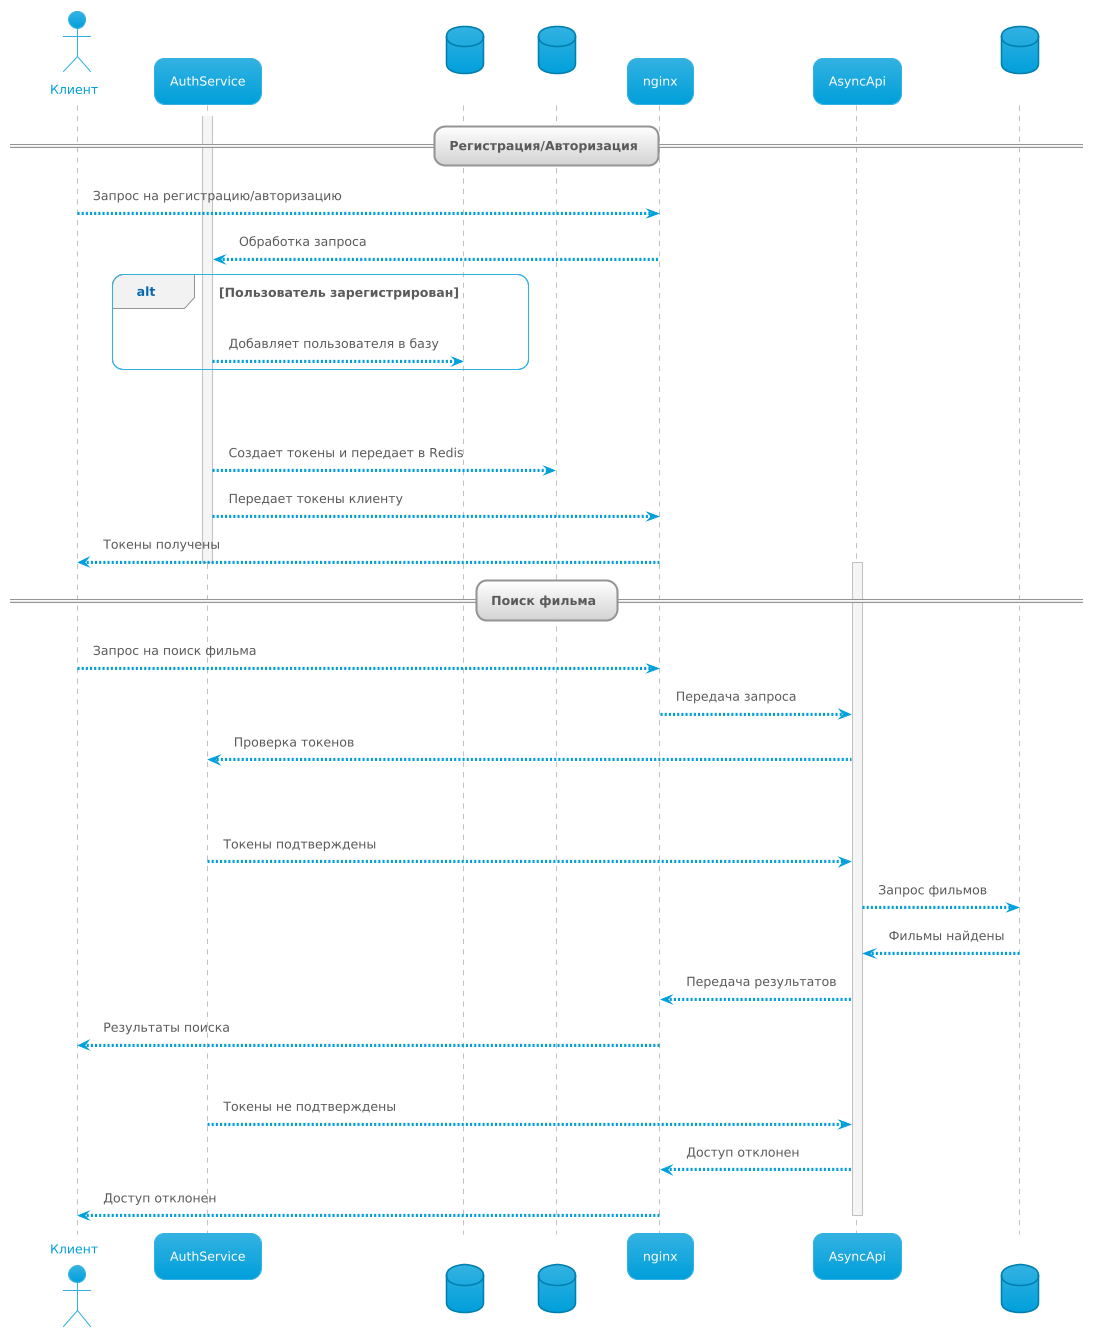

The diagram above was rendered by PlantUML. Its source (embedded in the PNG):
@startuml
!theme bluegray
skinparam componentStyle uml2

== Регистрация/Авторизация ==
actor Клиент as client
activate AuthService
database PostgresAuth
database Redis

client --> nginx: Запрос на регистрацию/авторизацию
nginx --> AuthService: Обработка запроса
alt Пользователь зарегистрирован
    AuthService --> PostgresAuth: Добавляет пользователя в базу
end
alt Пользователь уже существует
    AuthService --> Redis: Создает токены и передает в Redis
    AuthService --> nginx: Передает токены клиенту
    nginx --> client: Токены получены
deactivate AuthService

== Поиск фильма ==
activate AsyncApi
database Elastic

client --> nginx: Запрос на поиск фильма
nginx --> AsyncApi: Передача запроса
AsyncApi --> AuthService: Проверка токенов
alt Токены действительны
    AuthService --> AsyncApi: Токены подтверждены
    AsyncApi --> Elastic: Запрос фильмов
    Elastic --> AsyncApi: Фильмы найдены
    AsyncApi --> nginx: Передача результатов
    nginx --> client: Результаты поиска
else Токены недействительны
    AuthService --> AsyncApi: Токены не подтверждены
    AsyncApi --> nginx: Доступ отклонен
    nginx --> client: Доступ отклонен
deactivate AsyncApi
@enduml